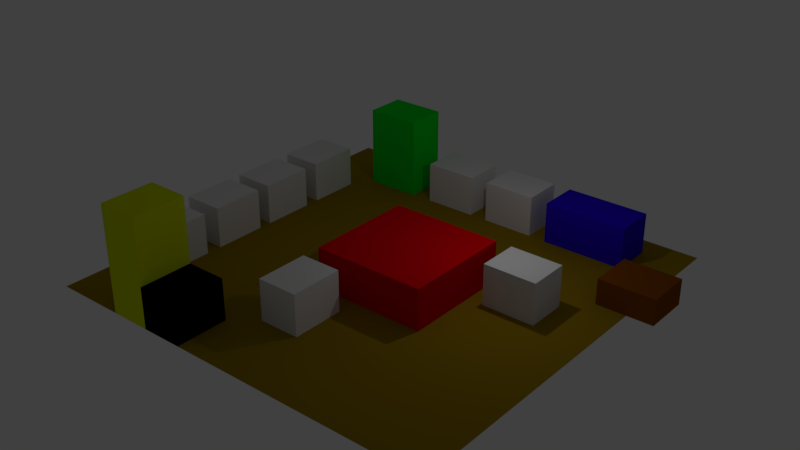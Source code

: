 # Source: scene.blend  (saved by Blender 2.79.0; exported with 4.5.12 LTS)
import bpy
from mathutils import Matrix  # noqa: F401  (used for matrix-valued properties, if any)

bpy.ops.wm.read_factory_settings(use_empty=True)
scene = bpy.context.scene
scene.name = 'Scene'

# ---- collections
col_collection_1 = bpy.data.collections.new('Collection 1'); scene.collection.children.link(col_collection_1)

# ---- materials (node trees are filled in below, after node groups)
mat_material_013 = bpy.data.materials.new('Material.013')
mat_material_013.alpha_threshold = 0.0
mat_material_013.use_transparent_shadow = False
mat_material_013.diffuse_color = (0.3264, 0.2105, 0.002564, 1.0)
mat_material_013.roughness = 0.5
mat_material = bpy.data.materials.new('Material')
mat_material.alpha_threshold = 0.0
mat_material.use_transparent_shadow = False
mat_material.diffuse_color = (0.0284, 0.0, 0.8, 1.0)
mat_material.roughness = 0.5
mat_material.line_color = (0.0, 0.0, 0.0, 1.0)
mat_material_001 = bpy.data.materials.new('Material.001')
mat_material_001.alpha_threshold = 0.0
mat_material_001.use_transparent_shadow = False
mat_material_001.diffuse_color = (0.0, 0.8, 0.02043, 1.0)
mat_material_001.roughness = 0.5
mat_material_001.line_color = (0.0, 0.0, 0.0, 1.0)
mat_material_002 = bpy.data.materials.new('Material.002')
mat_material_002.alpha_threshold = 0.0
mat_material_002.use_transparent_shadow = False
mat_material_002.roughness = 0.5
mat_material_002.line_color = (0.0, 0.0, 0.0, 1.0)
mat_material_003 = bpy.data.materials.new('Material.003')
mat_material_003.alpha_threshold = 0.0
mat_material_003.use_transparent_shadow = False
mat_material_003.diffuse_color = (0.8, 0.0, 0.004238, 1.0)
mat_material_003.roughness = 0.5
mat_material_003.line_color = (0.0, 0.0, 0.0, 1.0)
mat_material_004 = bpy.data.materials.new('Material.004')
mat_material_004.alpha_threshold = 0.0
mat_material_004.use_transparent_shadow = False
mat_material_004.roughness = 0.5
mat_material_004.line_color = (0.0, 0.0, 0.0, 1.0)
mat_material_005 = bpy.data.materials.new('Material.005')
mat_material_005.alpha_threshold = 0.0
mat_material_005.use_transparent_shadow = False
mat_material_005.roughness = 0.5
mat_material_005.line_color = (0.0, 0.0, 0.0, 1.0)
mat_material_006 = bpy.data.materials.new('Material.006')
mat_material_006.alpha_threshold = 0.0
mat_material_006.use_transparent_shadow = False
mat_material_006.roughness = 0.5
mat_material_006.line_color = (0.0, 0.0, 0.0, 1.0)
mat_material_007 = bpy.data.materials.new('Material.007')
mat_material_007.alpha_threshold = 0.0
mat_material_007.use_transparent_shadow = False
mat_material_007.roughness = 0.5
mat_material_007.line_color = (0.0, 0.0, 0.0, 1.0)
mat_material_008 = bpy.data.materials.new('Material.008')
mat_material_008.alpha_threshold = 0.0
mat_material_008.use_transparent_shadow = False
mat_material_008.roughness = 0.5
mat_material_008.line_color = (0.0, 0.0, 0.0, 1.0)
mat_material_009 = bpy.data.materials.new('Material.009')
mat_material_009.alpha_threshold = 0.0
mat_material_009.use_transparent_shadow = False
mat_material_009.roughness = 0.5
mat_material_009.line_color = (0.0, 0.0, 0.0, 1.0)
mat_material_010 = bpy.data.materials.new('Material.010')
mat_material_010.alpha_threshold = 0.0
mat_material_010.use_transparent_shadow = False
mat_material_010.diffuse_color = (0.6854, 0.8, 0.0, 1.0)
mat_material_010.roughness = 0.5
mat_material_010.line_color = (0.0, 0.0, 0.0, 1.0)
mat_material_011 = bpy.data.materials.new('Material.011')
mat_material_011.alpha_threshold = 0.0
mat_material_011.use_transparent_shadow = False
mat_material_011.diffuse_color = (0.0, 0.0, 0.0, 1.0)
mat_material_011.roughness = 0.5
mat_material_011.line_color = (0.0, 0.0, 0.0, 1.0)
mat_material_012 = bpy.data.materials.new('Material.012')
mat_material_012.alpha_threshold = 0.0
mat_material_012.use_transparent_shadow = False
mat_material_012.roughness = 0.5
mat_material_012.line_color = (0.0, 0.0, 0.0, 1.0)
mat_material_014 = bpy.data.materials.new('Material.014')
mat_material_014.alpha_threshold = 0.0
mat_material_014.use_transparent_shadow = False
mat_material_014.diffuse_color = (0.2462, 0.06592, 0.0, 1.0)
mat_material_014.roughness = 0.5
mat_material_014.line_color = (0.0, 0.0, 0.0, 1.0)

# ---- material node trees

# ---- world
world_world = bpy.data.worlds.new('World'); scene.world = world_world
world_world.color = (0.05088, 0.05088, 0.05088)
world_world.use_sun_shadow = False
world_world.sun_shadow_jitter_overblur = 0.0
world_world.cycles.sampling_method = 'MANUAL'

# ---- lights
light_lamp = bpy.data.lights.new('Lamp', 'POINT')
light_lamp.transmission_factor = 0.0
light_lamp.cutoff_distance = 30.0
light_lamp.energy = 100.0
light_lamp.shadow_buffer_clip_start = 1.001
light_lamp.shadow_soft_size = 0.1
light_lamp.shadow_maximum_resolution = 0.006
light_lamp.use_absolute_resolution = True

# ---- meshes
me_plane = bpy.data.meshes.new('Plane')
me_plane.from_pydata([(-1.0, -1.0, 0.0), (1.0, -1.0, 0.0), (-1.0, 1.0, 0.0), (1.0, 1.0, 0.0)], [], [(0, 1, 3, 2)])
me_plane.materials.append(mat_material_013)
me_plane.use_remesh_preserve_volume = False
me_plane.use_remesh_preserve_attributes = False
me_plane.use_mirror_vertex_groups = False
me_plane.update()
me_cube = bpy.data.meshes.new('Cube')
me_cube.from_pydata([(1.0, 1.0, -1.0), (1.0, -1.0, -1.0), (-1.0, -1.0, -1.0), (-1.0, 1.0, -1.0), (1.0, 1.0, 1.0), (1.0, -1.0, 1.0), (-1.0, -1.0, 1.0), (-1.0, 1.0, 1.0)], [], [(0, 1, 2, 3), (4, 7, 6, 5), (0, 4, 5, 1), (1, 5, 6, 2), (2, 6, 7, 3), (4, 0, 3, 7)])
me_cube.materials.append(mat_material)
me_cube.use_remesh_preserve_volume = False
me_cube.use_remesh_preserve_attributes = False
me_cube.use_mirror_vertex_groups = False
me_cube.update()
me_cube_001 = bpy.data.meshes.new('Cube.001')
me_cube_001.from_pydata([(1.0, 1.0, -1.0), (1.0, -1.0, -1.0), (-1.0, -1.0, -1.0), (-1.0, 1.0, -1.0), (1.0, 1.0, 1.0), (1.0, -1.0, 1.0), (-1.0, -1.0, 1.0), (-1.0, 1.0, 1.0)], [], [(0, 1, 2, 3), (4, 7, 6, 5), (0, 4, 5, 1), (1, 5, 6, 2), (2, 6, 7, 3), (4, 0, 3, 7)])
me_cube_001.materials.append(mat_material_001)
me_cube_001.use_remesh_preserve_volume = False
me_cube_001.use_remesh_preserve_attributes = False
me_cube_001.use_mirror_vertex_groups = False
me_cube_001.update()
me_cube_002 = bpy.data.meshes.new('Cube.002')
me_cube_002.from_pydata([(1.0, 1.0, -1.0), (1.0, -1.0, -1.0), (-1.0, -1.0, -1.0), (-1.0, 1.0, -1.0), (1.0, 1.0, 1.0), (1.0, -1.0, 1.0), (-1.0, -1.0, 1.0), (-1.0, 1.0, 1.0)], [], [(0, 1, 2, 3), (4, 7, 6, 5), (0, 4, 5, 1), (1, 5, 6, 2), (2, 6, 7, 3), (4, 0, 3, 7)])
me_cube_002.materials.append(mat_material_002)
me_cube_002.use_remesh_preserve_volume = False
me_cube_002.use_remesh_preserve_attributes = False
me_cube_002.use_mirror_vertex_groups = False
me_cube_002.update()
me_cube_003 = bpy.data.meshes.new('Cube.003')
me_cube_003.from_pydata([(1.0, 1.0, -1.0), (1.0, -1.0, -1.0), (-1.0, -1.0, -1.0), (-1.0, 1.0, -1.0), (1.0, 1.0, 1.0), (1.0, -1.0, 1.0), (-1.0, -1.0, 1.0), (-1.0, 1.0, 1.0)], [], [(0, 1, 2, 3), (4, 7, 6, 5), (0, 4, 5, 1), (1, 5, 6, 2), (2, 6, 7, 3), (4, 0, 3, 7)])
me_cube_003.materials.append(mat_material_003)
me_cube_003.use_remesh_preserve_volume = False
me_cube_003.use_remesh_preserve_attributes = False
me_cube_003.use_mirror_vertex_groups = False
me_cube_003.update()
me_cube_004 = bpy.data.meshes.new('Cube.004')
me_cube_004.from_pydata([(1.0, 1.0, -1.0), (1.0, -1.0, -1.0), (-1.0, -1.0, -1.0), (-1.0, 1.0, -1.0), (1.0, 1.0, 1.0), (1.0, -1.0, 1.0), (-1.0, -1.0, 1.0), (-1.0, 1.0, 1.0)], [], [(0, 1, 2, 3), (4, 7, 6, 5), (0, 4, 5, 1), (1, 5, 6, 2), (2, 6, 7, 3), (4, 0, 3, 7)])
me_cube_004.materials.append(mat_material_004)
me_cube_004.use_remesh_preserve_volume = False
me_cube_004.use_remesh_preserve_attributes = False
me_cube_004.use_mirror_vertex_groups = False
me_cube_004.update()
me_cube_005 = bpy.data.meshes.new('Cube.005')
me_cube_005.from_pydata([(1.0, 1.0, -1.0), (1.0, -1.0, -1.0), (-1.0, -1.0, -1.0), (-1.0, 1.0, -1.0), (1.0, 1.0, 1.0), (1.0, -1.0, 1.0), (-1.0, -1.0, 1.0), (-1.0, 1.0, 1.0)], [], [(0, 1, 2, 3), (4, 7, 6, 5), (0, 4, 5, 1), (1, 5, 6, 2), (2, 6, 7, 3), (4, 0, 3, 7)])
me_cube_005.materials.append(mat_material_005)
me_cube_005.use_remesh_preserve_volume = False
me_cube_005.use_remesh_preserve_attributes = False
me_cube_005.use_mirror_vertex_groups = False
me_cube_005.update()
me_cube_006 = bpy.data.meshes.new('Cube.006')
me_cube_006.from_pydata([(1.0, 1.0, -1.0), (1.0, -1.0, -1.0), (-1.0, -1.0, -1.0), (-1.0, 1.0, -1.0), (1.0, 1.0, 1.0), (1.0, -1.0, 1.0), (-1.0, -1.0, 1.0), (-1.0, 1.0, 1.0)], [], [(0, 1, 2, 3), (4, 7, 6, 5), (0, 4, 5, 1), (1, 5, 6, 2), (2, 6, 7, 3), (4, 0, 3, 7)])
me_cube_006.materials.append(mat_material_006)
me_cube_006.use_remesh_preserve_volume = False
me_cube_006.use_remesh_preserve_attributes = False
me_cube_006.use_mirror_vertex_groups = False
me_cube_006.update()
me_cube_007 = bpy.data.meshes.new('Cube.007')
me_cube_007.from_pydata([(1.0, 1.0, -1.0), (1.0, -1.0, -1.0), (-1.0, -1.0, -1.0), (-1.0, 1.0, -1.0), (1.0, 1.0, 1.0), (1.0, -1.0, 1.0), (-1.0, -1.0, 1.0), (-1.0, 1.0, 1.0)], [], [(0, 1, 2, 3), (4, 7, 6, 5), (0, 4, 5, 1), (1, 5, 6, 2), (2, 6, 7, 3), (4, 0, 3, 7)])
me_cube_007.materials.append(mat_material_007)
me_cube_007.use_remesh_preserve_volume = False
me_cube_007.use_remesh_preserve_attributes = False
me_cube_007.use_mirror_vertex_groups = False
me_cube_007.update()
me_cube_008 = bpy.data.meshes.new('Cube.008')
me_cube_008.from_pydata([(1.0, 1.0, -1.0), (1.0, -1.0, -1.0), (-1.0, -1.0, -1.0), (-1.0, 1.0, -1.0), (1.0, 1.0, 1.0), (1.0, -1.0, 1.0), (-1.0, -1.0, 1.0), (-1.0, 1.0, 1.0)], [], [(0, 1, 2, 3), (4, 7, 6, 5), (0, 4, 5, 1), (1, 5, 6, 2), (2, 6, 7, 3), (4, 0, 3, 7)])
me_cube_008.materials.append(mat_material_008)
me_cube_008.use_remesh_preserve_volume = False
me_cube_008.use_remesh_preserve_attributes = False
me_cube_008.use_mirror_vertex_groups = False
me_cube_008.update()
me_cube_009 = bpy.data.meshes.new('Cube.009')
me_cube_009.from_pydata([(1.0, 1.0, -1.0), (1.0, -1.0, -1.0), (-1.0, -1.0, -1.0), (-1.0, 1.0, -1.0), (1.0, 1.0, 1.0), (1.0, -1.0, 1.0), (-1.0, -1.0, 1.0), (-1.0, 1.0, 1.0)], [], [(0, 1, 2, 3), (4, 7, 6, 5), (0, 4, 5, 1), (1, 5, 6, 2), (2, 6, 7, 3), (4, 0, 3, 7)])
me_cube_009.materials.append(mat_material_009)
me_cube_009.use_remesh_preserve_volume = False
me_cube_009.use_remesh_preserve_attributes = False
me_cube_009.use_mirror_vertex_groups = False
me_cube_009.update()
me_cube_010 = bpy.data.meshes.new('Cube.010')
me_cube_010.from_pydata([(1.0, 1.0, -1.0), (1.0, -1.0, -1.0), (-1.0, -1.0, -1.0), (-1.0, 1.0, -1.0), (1.0, 1.0, 1.0), (1.0, -1.0, 1.0), (-1.0, -1.0, 1.0), (-1.0, 1.0, 1.0)], [], [(0, 1, 2, 3), (4, 7, 6, 5), (0, 4, 5, 1), (1, 5, 6, 2), (2, 6, 7, 3), (4, 0, 3, 7)])
me_cube_010.materials.append(mat_material_010)
me_cube_010.use_remesh_preserve_volume = False
me_cube_010.use_remesh_preserve_attributes = False
me_cube_010.use_mirror_vertex_groups = False
me_cube_010.update()
me_cube_011 = bpy.data.meshes.new('Cube.011')
me_cube_011.from_pydata([(1.0, 1.0, -1.0), (1.0, -1.0, -1.0), (-1.0, -1.0, -1.0), (-1.0, 1.0, -1.0), (1.0, 1.0, 1.0), (1.0, -1.0, 1.0), (-1.0, -1.0, 1.0), (-1.0, 1.0, 1.0)], [], [(0, 1, 2, 3), (4, 7, 6, 5), (0, 4, 5, 1), (1, 5, 6, 2), (2, 6, 7, 3), (4, 0, 3, 7)])
me_cube_011.materials.append(mat_material_011)
me_cube_011.use_remesh_preserve_volume = False
me_cube_011.use_remesh_preserve_attributes = False
me_cube_011.use_mirror_vertex_groups = False
me_cube_011.update()
me_cube_012 = bpy.data.meshes.new('Cube.012')
me_cube_012.from_pydata([(1.0, 1.0, -1.0), (1.0, -1.0, -1.0), (-1.0, -1.0, -1.0), (-1.0, 1.0, -1.0), (1.0, 1.0, 1.0), (1.0, -1.0, 1.0), (-1.0, -1.0, 1.0), (-1.0, 1.0, 1.0)], [], [(0, 1, 2, 3), (4, 7, 6, 5), (0, 4, 5, 1), (1, 5, 6, 2), (2, 6, 7, 3), (4, 0, 3, 7)])
me_cube_012.materials.append(mat_material_012)
me_cube_012.use_remesh_preserve_volume = False
me_cube_012.use_remesh_preserve_attributes = False
me_cube_012.use_mirror_vertex_groups = False
me_cube_012.update()
me_cube_014 = bpy.data.meshes.new('Cube.014')
me_cube_014.from_pydata([(1.0, 1.0, -1.0), (1.0, -1.0, -1.0), (-1.0, -1.0, -1.0), (-1.0, 1.0, -1.0), (1.0, 1.0, 1.0), (1.0, -1.0, 1.0), (-1.0, -1.0, 1.0), (-1.0, 1.0, 1.0)], [], [(0, 1, 2, 3), (4, 7, 6, 5), (0, 4, 5, 1), (1, 5, 6, 2), (2, 6, 7, 3), (4, 0, 3, 7)])
me_cube_014.materials.append(mat_material_014)
me_cube_014.use_remesh_preserve_volume = False
me_cube_014.use_remesh_preserve_attributes = False
me_cube_014.use_mirror_vertex_groups = False
me_cube_014.update()

# ---- objects
ob_plane = bpy.data.objects.new('Plane', me_plane)
ob_cube = bpy.data.objects.new('Cube', me_cube)
ob_lamp = bpy.data.objects.new('Lamp', light_lamp)
ob_cube_001 = bpy.data.objects.new('Cube.001', me_cube_001)
ob_cube_002 = bpy.data.objects.new('Cube.002', me_cube_002)
ob_cube_003 = bpy.data.objects.new('Cube.003', me_cube_003)
ob_cube_004 = bpy.data.objects.new('Cube.004', me_cube_004)
ob_cube_005 = bpy.data.objects.new('Cube.005', me_cube_005)
ob_cube_006 = bpy.data.objects.new('Cube.006', me_cube_006)
ob_cube_007 = bpy.data.objects.new('Cube.007', me_cube_007)
ob_cube_008 = bpy.data.objects.new('Cube.008', me_cube_008)
ob_cube_009 = bpy.data.objects.new('Cube.009', me_cube_009)
ob_cube_010 = bpy.data.objects.new('Cube.010', me_cube_010)
ob_cube_011 = bpy.data.objects.new('Cube.011', me_cube_011)
ob_cube_012 = bpy.data.objects.new('Cube.012', me_cube_012)
ob_cube_013 = bpy.data.objects.new('Cube.013', me_cube_014)

# ---- transforms, parenting, visibility, modifiers, constraints
ob_plane.location = (0.0, 0.0, 0.0)
ob_plane.scale = (7.933, 7.933, 7.933)
ob_plane.lineart.crease_threshold = 0.0
ob_cube.location = (4.572, 6.239, 0.792)
ob_cube.scale = (1.61, 0.792, 0.792)
ob_cube.lock_rotations_4d = False
ob_cube.empty_display_type = 'ARROWS'
ob_cube.lineart.crease_threshold = 0.0
ob_lamp.location = (4.076, 1.005, 5.904)
ob_lamp.rotation_euler = (0.6503, 0.05522, 1.866)
ob_lamp.lock_rotations_4d = False
ob_lamp.empty_display_type = 'ARROWS'
ob_lamp.color = (0.0, 0.0, 0.0, 0.0)
ob_lamp.lineart.crease_threshold = 0.0
ob_cube_001.location = (-4.403, 6.239, 1.568)
ob_cube_001.scale = (1.068, 0.792, 1.568)
ob_cube_001.lock_rotations_4d = False
ob_cube_001.empty_display_type = 'ARROWS'
ob_cube_001.lineart.crease_threshold = 0.0
ob_cube_002.location = (4.889, 1.075, 0.792)
ob_cube_002.scale = (1.02, 0.792, 0.792)
ob_cube_002.lock_rotations_4d = False
ob_cube_002.empty_display_type = 'ARROWS'
ob_cube_002.lineart.crease_threshold = 0.0
ob_cube_003.location = (1.066, -0.2584, 0.792)
ob_cube_003.scale = (-2.185, 2.126, 0.792)
ob_cube_003.lock_rotations_4d = False
ob_cube_003.empty_display_type = 'ARROWS'
ob_cube_003.lineart.crease_threshold = 0.0
ob_cube_004.location = (1.247, 6.274, 0.792)
ob_cube_004.scale = (1.02, 0.792, 0.792)
ob_cube_004.lock_rotations_4d = False
ob_cube_004.empty_display_type = 'ARROWS'
ob_cube_004.lineart.crease_threshold = 0.0
ob_cube_005.location = (-1.495, 6.274, 0.792)
ob_cube_005.scale = (1.02, 0.792, 0.792)
ob_cube_005.lock_rotations_4d = False
ob_cube_005.empty_display_type = 'ARROWS'
ob_cube_005.lineart.crease_threshold = 0.0
ob_cube_006.location = (-6.777, 3.592, 0.792)
ob_cube_006.rotation_euler = (0.0, -0.0, 1.571)
ob_cube_006.scale = (1.02, 0.792, 0.792)
ob_cube_006.lock_rotations_4d = False
ob_cube_006.empty_display_type = 'ARROWS'
ob_cube_006.lineart.crease_threshold = 0.0
ob_cube_007.location = (-6.777, 0.988, 0.792)
ob_cube_007.rotation_euler = (0.0, -0.0, 1.571)
ob_cube_007.scale = (1.02, 0.792, 0.792)
ob_cube_007.lock_rotations_4d = False
ob_cube_007.empty_display_type = 'ARROWS'
ob_cube_007.lineart.crease_threshold = 0.0
ob_cube_008.location = (-0.3274, -4.123, 0.792)
ob_cube_008.rotation_euler = (0.0, -0.0, 1.571)
ob_cube_008.scale = (1.02, 0.792, 0.792)
ob_cube_008.lock_rotations_4d = False
ob_cube_008.empty_display_type = 'ARROWS'
ob_cube_008.lineart.crease_threshold = 0.0
ob_cube_009.location = (-6.777, -1.552, 0.792)
ob_cube_009.rotation_euler = (0.0, -0.0, 1.571)
ob_cube_009.scale = (1.02, 0.792, 0.792)
ob_cube_009.lock_rotations_4d = False
ob_cube_009.empty_display_type = 'ARROWS'
ob_cube_009.lineart.crease_threshold = 0.0
ob_cube_010.location = (-4.398, -6.914, 2.034)
ob_cube_010.rotation_euler = (0.0, -0.0, 1.571)
ob_cube_010.scale = (1.02, 0.792, 2.034)
ob_cube_010.lock_rotations_4d = False
ob_cube_010.empty_display_type = 'ARROWS'
ob_cube_010.lineart.crease_threshold = 0.0
ob_cube_011.location = (-2.837, -6.914, 0.792)
ob_cube_011.rotation_euler = (0.0, -0.0, 1.571)
ob_cube_011.scale = (1.02, 0.792, 0.792)
ob_cube_011.lock_rotations_4d = False
ob_cube_011.empty_display_type = 'ARROWS'
ob_cube_011.lineart.crease_threshold = 0.0
ob_cube_012.location = (-6.777, -4.199, 0.792)
ob_cube_012.rotation_euler = (0.0, -0.0, 1.571)
ob_cube_012.scale = (1.02, 0.792, 0.792)
ob_cube_012.lock_rotations_4d = False
ob_cube_012.empty_display_type = 'ARROWS'
ob_cube_012.lineart.crease_threshold = 0.0
ob_cube_013.location = (7.848, 3.66, 0.4949)
ob_cube_013.scale = (1.09, 0.8882, 0.4949)
ob_cube_013.lock_rotations_4d = False
ob_cube_013.empty_display_type = 'ARROWS'
ob_cube_013.lineart.crease_threshold = 0.0

# ---- collection membership
col_collection_1.objects.link(ob_plane)
col_collection_1.objects.link(ob_cube)
col_collection_1.objects.link(ob_lamp)
col_collection_1.objects.link(ob_cube_001)
col_collection_1.objects.link(ob_cube_002)
col_collection_1.objects.link(ob_cube_003)
col_collection_1.objects.link(ob_cube_004)
col_collection_1.objects.link(ob_cube_005)
col_collection_1.objects.link(ob_cube_006)
col_collection_1.objects.link(ob_cube_007)
col_collection_1.objects.link(ob_cube_008)
col_collection_1.objects.link(ob_cube_009)
col_collection_1.objects.link(ob_cube_010)
col_collection_1.objects.link(ob_cube_011)
col_collection_1.objects.link(ob_cube_012)
col_collection_1.objects.link(ob_cube_013)

# ---- scene / render settings (as saved in the file)
scene.frame_start = 1; scene.frame_end = 250; scene.frame_set(1)
scene.render.engine = 'BLENDER_EEVEE_NEXT'
scene.render.resolution_percentage = 50
scene.render.dither_intensity = 0.0
scene.cycles.use_denoising = False
scene.cycles.samples = 128
scene.cycles.sampling_pattern = 'TABULATED_SOBOL'
scene.cycles.use_adaptive_sampling = False
scene.cycles.use_light_tree = False
scene.cycles.blur_glossy = 0.0
scene.cycles.sample_clamp_indirect = 0.0
scene.view_settings.view_transform = 'Standard'
bpy.context.view_layer.update()

# ---- added for rendering (the .blend has no active camera): camera
cam_auto = bpy.data.cameras.new('AutoCamera')
cam_auto.lens = 50.0
cam_auto.sensor_width = 36.0
cam_auto.clip_end = 1000.0
ob_auto_camera = bpy.data.objects.new('AutoCamera', cam_auto)
scene.collection.objects.link(ob_auto_camera)
ob_auto_camera.location = (22.2601, -26.1095, 19.4396)
ob_auto_camera.rotation_euler = (1.09748, -7.21219e-08, 0.694738)
scene.camera = ob_auto_camera
bpy.context.view_layer.update()
